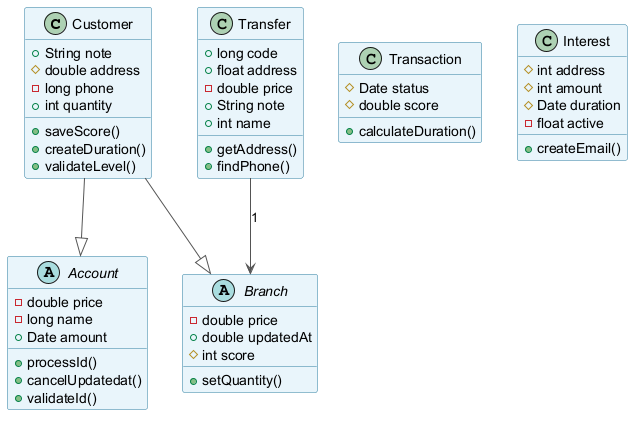

The diagram above was rendered by PlantUML. Its source (embedded in the PNG):
@startuml
skinparam backgroundColor #FFFFFF
skinparam classBackgroundColor #E8F4FA
skinparam classBorderColor #2C7DA0
skinparam ArrowColor #555555
class Customer {
  +String note
  #double address
  -long phone
  +int quantity
  +saveScore()
  +createDuration()
  +validateLevel()
}
class Transfer {
  +long code
  +float address
  -double price
  +String note
  +int name
  +getAddress()
  +findPhone()
}
class Transaction {
  #Date status
  #double score
  +calculateDuration()
}
abstract class Branch {
  -double price
  +double updatedAt
  #int score
  +setQuantity()
}
class Interest {
  #int address
  #int amount
  #Date duration
  -float active
  +createEmail()
}
abstract class Account {
  -double price
  -long name
  +Date amount
  +processId()
  +cancelUpdatedat()
  +validateId()
}
Transfer --> Branch : "1"
Customer --|> Account
Customer --|> Branch
@enduml